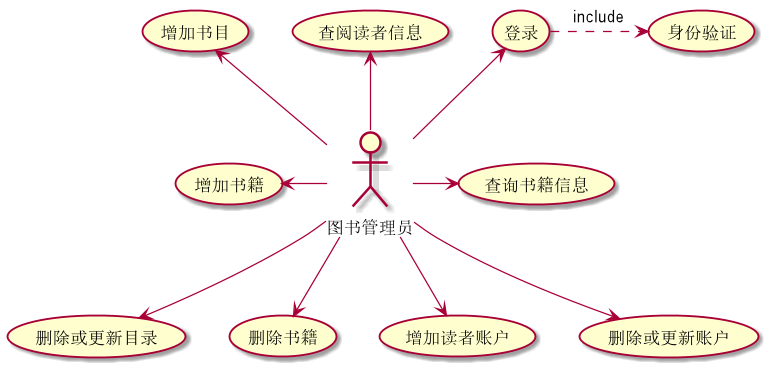

The diagram above was rendered by PlantUML. Its source (embedded in the PNG):
@startuml

:图书管理员: -up-> (登录)
:图书管理员: -up-> (查阅读者信息)
:图书管理员: -right-> (查询书籍信息)
:图书管理员: -down-> (删除或更新目录)
:图书管理员: -up-> (增加书目)
:图书管理员: -left-> (增加书籍)
:图书管理员: -down-> (删除书籍)
:图书管理员: -down-> (增加读者账户)
:图书管理员: -down-> (删除或更新账户)
(登录) .>(身份验证) : include
@enduml